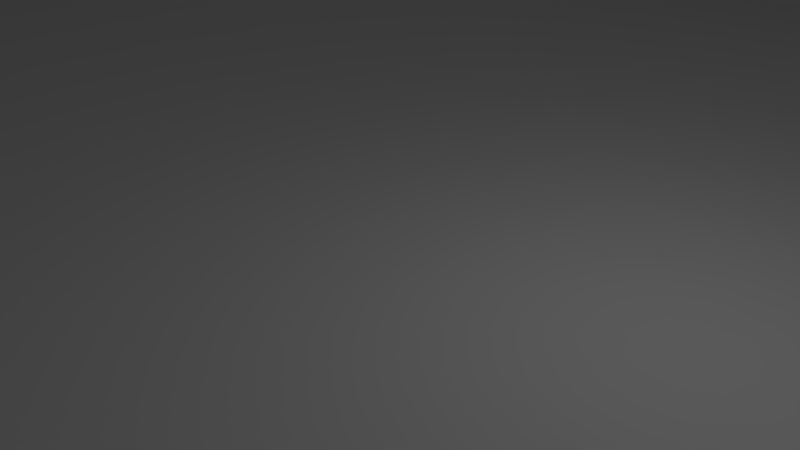 # Source: level_option1.blend  (saved by Blender 2.79.0; exported with 4.5.12 LTS)
import bpy
from mathutils import Matrix  # noqa: F401  (used for matrix-valued properties, if any)

bpy.ops.wm.read_factory_settings(use_empty=True)
scene = bpy.context.scene
scene.name = 'Scene'

# ---- collections
col_collection_1 = bpy.data.collections.new('Collection 1'); scene.collection.children.link(col_collection_1)

# ---- materials (node trees are filled in below, after node groups)
mat_cement = bpy.data.materials.new('Cement')
mat_cement.alpha_threshold = 0.0
mat_cement.use_transparent_shadow = False
mat_cement.roughness = 0.5
mat_bricks = bpy.data.materials.new('Bricks')
mat_bricks.alpha_threshold = 0.0
mat_bricks.use_transparent_shadow = False
mat_bricks.roughness = 0.5

# ---- material node trees

# ---- world
world_world = bpy.data.worlds.new('World'); scene.world = world_world
world_world.color = (0.05088, 0.05088, 0.05088)
world_world.use_sun_shadow = False
world_world.sun_shadow_jitter_overblur = 0.0
world_world.cycles.sampling_method = 'MANUAL'

# ---- cameras
cam_camera = bpy.data.cameras.new('Camera')
cam_camera.clip_end = 100.0
cam_camera.lens = 35.0
cam_camera.sensor_width = 32.0
cam_camera.sensor_height = 18.0
cam_camera.ortho_scale = 7.314
cam_camera.dof.focus_distance = 0.0
cam_camera.dof.aperture_fstop = 128.0

# ---- lights
light_lamp = bpy.data.lights.new('Lamp', 'POINT')
light_lamp.transmission_factor = 0.0
light_lamp.cutoff_distance = 30.0
light_lamp.energy = 100.0
light_lamp.shadow_buffer_clip_start = 1.001
light_lamp.shadow_soft_size = 0.1
light_lamp.shadow_maximum_resolution = 0.006
light_lamp.use_absolute_resolution = True

# ---- meshes
me_plane = bpy.data.meshes.new('Plane')
me_plane.from_pydata([(-0.7492, -0.9788, -0.005671), (0.5654, -1.016, 0.005671), (4.408, 4.102, -0.0395), (0.5367, 1.072, 0.0), (-1.681, 0.4553, 0.0), (-1.603, -0.3541, 0.01566), (1.0, -0.3617, 0.0), (1.0, 0.07252, 0.0), (-0.1106, -1.257, 0.0004819), (-0.1663, 1.359, 0.0), (0.1254, -0.4843, 0.01296), (0.01153, 0.2476, 0.0), (1.558, 3.88, 0.02951), (0.6811, 4.431, -0.02951), (-0.785, 3.981, -0.02951), (0.4486, 3.43, 0.02951), (4.699, 0.9876, -0.0395), (3.635, 1.043, 0.0395), (1.94, 1.096, 0.0), (2.125, 0.07476, 0.0), (1.277, -1.859, 0.00654), (2.081, -1.308, -0.0008689), (-1.291, -2.325, -0.005671), (-0.4793, -2.563, 0.0004819), (-0.666, 1.371, 0.0), (-1.714, 1.274, 0.0), (-7.091, 3.232, 0.01285), (3.498, 0.07295, 0.0), (3.982, -1.098, 0.0), (1.196, -3.935, 0.005671), (1.95, -3.815, 0.0), (-2.846, 0.276, 0.0), (-3.4, 1.095, 0.0), (-0.6767, 2.618, 0.03735), (-1.703, 3.125, -0.03735), (-1.631, -2.943, -0.005671), (-1.42, -3.901, 0.0004819), (-3.62, -1.061, 0.0), (-4.186, -0.2246, 0.0), (-2.103, -2.943, -0.005671), (-2.009, -3.906, 0.0004819), (-3.935, -2.694, 0.0), (-4.748, -1.858, 0.0), (1.879, -5.934, 0.005671), (2.794, -5.123, 0.0), (2.044, 5.232, 0.02951), (1.166, 5.783, -0.02951), (-3.566, -3.372, -0.005671), (-3.409, -4.681, 0.0004819), (-5.587, -3.188, 0.0), (-6.279, -1.858, 0.0), (5.739, 2.486, 0.2384), (4.833, 2.541, 0.0395), (4.359, -6.613, 0.005671), (3.919, -5.645, 0.0), (-5.575, -6.049, -0.005671), (-4.151, -5.711, 0.0004819), (-9.05, -1.793, 0.0), (-8.185, -0.8915, 0.0), (4.159, 3.269, 0.0395), (6.522, -5.954, 0.005671), (6.083, -4.986, 0.0), (2.17, 3.251, 0.02951), (2.656, 4.604, 0.02951), (-1.895, 5.319, -0.02951), (-1.409, 6.672, -0.02951), (4.637, -2.487, 0.0), (5.365, -3.397, 0.0), (-5.575, -8.488, -0.005671), (-4.151, -8.15, 0.0004819), (-6.279, 1.349, 0.0), (-8.185, 2.315, 0.0), (-13.4, -1.793, 0.0), (-12.53, -0.8915, 0.0), (6.871, -2.487, 0.0), (7.348, -3.397, 0.0), (0.06894, -5.834, 0.005671), (0.6401, -6.994, 0.005671), (-3.484, 5.319, -0.02951), (-2.999, 6.672, -0.02951), (-2.441, 3.469, -0.02951), (-4.03, 3.469, -0.02951), (-6.111, 5.319, -0.02951), (-6.658, 3.469, -0.02951), (-7.493, 5.319, -0.02951), (-8.039, 3.469, -0.02951), (-6.111, 8.255, -0.02951), (-7.493, 8.255, -0.02951), (-6.111, 9.917, -0.02951), (-7.493, 9.917, -0.02951), (-3.564, 8.255, -0.02951), (-3.564, 9.917, -0.02951), (4.549, 5.424, -0.009956), (5.597, 3.823, 0.2089), (7.696, 2.788, 0.2331), (7.606, 3.849, 0.2143), (8.195, -2.487, 0.0), (8.669, -3.397, 0.0), (7.599, -6.085, 0.0), (9.554, -6.085, 0.0), (-0.9072, -7.251, 0.005671), (-0.336, -8.412, 0.005671), (1.764, -10.2, 0.005671), (0.7877, -11.62, 0.005671), (-5.575, -10.37, -0.005671), (-4.151, -10.03, 0.0004819), (-7.63, -8.488, -0.005671), (-7.63, -10.37, -0.005671), (-16.75, -1.793, 0.0), (-15.88, -0.8915, 0.0), (-13.4, -4.242, 0.0), (-16.75, -4.242, 0.0), (3.225, 3.251, 0.02951), (3.711, 4.604, 0.02951), (3.617, 7.949, 0.02951), (4.672, 7.949, 0.02951), (3.617, 9.478, 0.02951), (4.672, 9.478, 0.02951), (1.857, 7.949, 0.02951), (1.857, 9.478, 0.02951), (2.197, -11.91, 0.005671), (1.221, -13.33, 0.005671), (-1.619, -11.62, 0.005671), (-1.185, -13.33, 0.005671), (-0.7492, -0.9788, 0.6681), (0.5654, -1.016, 0.6794), (4.408, 4.102, 0.6342), (0.5367, 1.072, 0.6737), (-1.681, 0.4553, 0.6737), (-1.603, -0.3541, 0.6894), (1.0, -0.3617, 0.6737), (1.0, 0.07252, 0.6737), (-0.1106, -1.257, 0.6742), (-0.1663, 1.359, 0.6737), (1.558, 3.88, 0.7032), (0.6811, 4.431, 0.6442), (-0.785, 3.981, 0.6442), (0.4486, 3.43, 0.7032), (4.699, 0.9876, 0.6342), (3.635, 1.043, 0.7132), (1.94, 1.096, 0.6737), (2.125, 0.07476, 0.6737), (1.277, -1.859, 0.6803), (2.081, -1.308, 0.6729), (-1.291, -2.325, 0.6681), (-0.4793, -2.563, 0.6742), (-0.666, 1.371, 0.6737), (-1.714, 1.274, 0.6737), (3.498, 0.07295, 0.6737), (3.982, -1.098, 0.6737), (1.196, -3.935, 0.6794), (1.95, -3.815, 0.6737), (-2.846, 0.276, 0.6737), (-3.4, 1.095, 0.6737), (-0.6767, 2.618, 0.7111), (-1.703, 3.125, 0.6364), (-1.631, -2.943, 0.6681), (-1.42, -3.901, 0.6742), (-3.62, -1.061, 0.6737), (-4.186, -0.2246, 0.6737), (-2.103, -2.943, 0.6681), (-2.009, -3.906, 0.6742), (-3.935, -2.694, 0.6737), (-4.748, -1.858, 0.6737), (1.879, -5.934, 0.6794), (2.794, -5.123, 0.6737), (2.044, 5.232, 0.7032), (1.166, 5.783, 0.6442), (-3.566, -3.372, 0.6681), (-3.409, -4.681, 0.6742), (-5.587, -3.188, 0.6737), (-6.279, -1.858, 0.6737), (5.739, 2.486, 0.9122), (4.833, 2.541, 0.7132), (4.359, -6.613, 0.6794), (3.919, -5.645, 0.6737), (-5.575, -6.049, 0.6681), (-4.151, -5.711, 0.6742), (-9.05, -1.793, 0.6737), (-8.185, -0.8915, 0.6737), (4.159, 3.269, 0.7132), (6.522, -5.954, 0.6794), (6.083, -4.986, 0.6737), (2.17, 3.251, 0.7032), (2.656, 4.604, 0.7032), (-1.895, 5.319, 0.6442), (-1.409, 6.672, 0.6442), (4.637, -2.487, 0.6737), (5.365, -3.397, 0.6737), (-5.575, -8.488, 0.6681), (-4.151, -8.15, 0.6742), (-6.279, 1.349, 0.6737), (-8.185, 2.315, 0.6737), (-13.4, -1.793, 0.6737), (-12.53, -0.8915, 0.6737), (6.871, -2.487, 0.6737), (7.348, -3.397, 0.6737), (0.06894, -5.834, 0.6794), (0.6401, -6.994, 0.6794), (-3.484, 5.319, 0.6442), (-2.999, 6.672, 0.6442), (-2.441, 3.469, 0.6442), (-4.03, 3.469, 0.6442), (-6.111, 5.319, 0.6442), (-6.658, 3.469, 0.6442), (-7.493, 5.319, 0.6442), (-8.039, 3.469, 0.6442), (-6.111, 8.255, 0.6442), (-7.493, 8.255, 0.6442), (-6.111, 9.917, 0.6442), (-7.493, 9.917, 0.6442), (-3.564, 8.255, 0.6442), (-3.564, 9.917, 0.6442), (4.549, 5.424, 0.6638), (5.597, 3.823, 0.8826), (7.696, 2.788, 0.9068), (7.606, 3.849, 0.888), (8.195, -2.487, 0.6737), (8.669, -3.397, 0.6737), (7.599, -6.085, 0.6737), (9.554, -6.085, 0.6737), (-0.9072, -7.251, 0.6794), (-0.336, -8.412, 0.6794), (1.764, -10.2, 0.6794), (0.7877, -11.62, 0.6794), (-5.575, -10.37, 0.6681), (-4.151, -10.03, 0.6742), (-7.63, -8.488, 0.6681), (-7.63, -10.37, 0.6681), (-16.75, -1.793, 0.6737), (-15.88, -0.8915, 0.6737), (-13.4, -4.242, 0.6737), (-16.75, -4.242, 0.6737), (3.225, 3.251, 0.7032), (3.711, 4.604, 0.7032), (3.617, 7.949, 0.7032), (4.672, 7.949, 0.7032), (3.617, 9.478, 0.7032), (4.672, 9.478, 0.7032), (1.857, 7.949, 0.7032), (1.857, 9.478, 0.7032), (2.197, -11.91, 0.6794), (1.221, -13.33, 0.6794), (-1.619, -11.62, 0.6794), (-1.185, -13.33, 0.6794)], [(1, 10)], [(11, 7, 3, 9), (8, 1, 6, 10), (10, 6, 7, 11), (5, 10, 11, 4), (0, 8, 10, 5), (52, 51, 2, 59), (14, 15, 12, 13), (34, 33, 15, 14), (27, 28, 16, 17), (3, 7, 19, 18), (6, 1, 20, 21), (8, 0, 22, 23), (54, 53, 60, 61), (18, 19, 28, 27), (21, 20, 29, 30), (4, 25, 32, 31), (25, 24, 33, 34), (23, 22, 35, 36), (31, 32, 38, 37), (36, 35, 39, 40), (37, 38, 42, 41), (30, 29, 43, 44), (13, 12, 45, 46), (40, 39, 47, 48), (41, 42, 50, 49), (17, 16, 51, 52), (44, 43, 53, 54), (48, 47, 55, 56), (49, 50, 58, 57), (9, 24, 25, 4, 11), (45, 12, 62, 63), (13, 46, 65, 64), (54, 61, 67, 66), (56, 55, 68, 69), (58, 50, 70, 71), (57, 58, 73, 72), (66, 67, 75, 74), (43, 29, 76, 77), (64, 65, 79, 78), (64, 78, 81, 80), (81, 78, 82, 83), (83, 82, 84, 85), (84, 82, 86, 87), (87, 86, 88, 89), (88, 86, 90, 91), (2, 51, 93, 92), (93, 51, 94, 95), (74, 75, 97, 96), (97, 75, 98, 99), (77, 76, 100, 101), (77, 101, 103, 102), (69, 68, 104, 105), (104, 68, 106, 107), (72, 73, 109, 108), (72, 108, 111, 110), (63, 62, 112, 113), (63, 113, 115, 114), (114, 115, 117, 116), (114, 116, 119, 118), (102, 103, 121, 120), (121, 103, 122, 123), (72, 110, 231, 193), (43, 77, 198, 164), (42, 38, 159, 163), (111, 108, 229, 232), (76, 29, 150, 197), (113, 112, 233, 234), (78, 79, 200, 199), (30, 44, 165, 151), (112, 62, 183, 233), (79, 65, 186, 200), (46, 45, 166, 167), (80, 81, 202, 201), (63, 114, 235, 184), (64, 80, 201, 185), (115, 113, 234, 236), (116, 117, 238, 237), (12, 15, 137, 134), (40, 48, 169, 161), (1, 8, 132, 125), (81, 83, 204, 202), (47, 39, 160, 168), (117, 115, 236, 238), (14, 13, 135, 136), (82, 78, 199, 203), (118, 119, 240, 239), (15, 33, 154, 137), (85, 84, 205, 206), (41, 49, 170, 162), (114, 118, 239, 235), (59, 2, 126, 180), (83, 85, 206, 204), (50, 42, 163, 171), (119, 116, 237, 240), (34, 14, 136, 155), (120, 121, 242, 241), (16, 28, 149, 138), (17, 52, 173, 139), (102, 120, 241, 223), (27, 17, 139, 148), (84, 87, 208, 205), (51, 16, 138, 172), (9, 3, 127, 133), (86, 82, 203, 207), (123, 122, 243, 244), (89, 88, 209, 210), (44, 54, 175, 165), (121, 123, 244, 242), (3, 18, 140, 127), (87, 89, 210, 208), (53, 43, 164, 174), (122, 103, 224, 243), (19, 7, 131, 141), (91, 90, 211, 212), (48, 56, 177, 169), (6, 21, 143, 130), (88, 91, 212, 209), (55, 47, 168, 176), (20, 1, 125, 142), (90, 86, 207, 211), (92, 93, 214, 213), (49, 57, 178, 170), (8, 23, 145, 132), (2, 92, 213, 126), (22, 0, 124, 144), (95, 94, 215, 216), (61, 60, 181, 182), (93, 95, 216, 214), (94, 51, 172, 215), (60, 53, 174, 181), (18, 27, 148, 140), (96, 97, 218, 217), (28, 19, 141, 149), (74, 96, 217, 195), (45, 63, 184, 166), (62, 12, 134, 183), (21, 30, 151, 143), (99, 98, 219, 220), (29, 20, 142, 150), (97, 99, 220, 218), (13, 64, 185, 135), (24, 9, 133, 146), (98, 75, 196, 219), (65, 46, 167, 186), (101, 100, 221, 222), (4, 31, 152, 128), (54, 66, 187, 175), (32, 25, 147, 153), (100, 76, 197, 221), (67, 61, 182, 188), (25, 34, 155, 147), (77, 102, 223, 198), (56, 69, 190, 177), (33, 24, 146, 154), (103, 101, 222, 224), (68, 55, 176, 189), (105, 104, 225, 226), (71, 70, 191, 192), (23, 36, 157, 145), (69, 105, 226, 190), (58, 71, 192, 179), (35, 22, 144, 156), (70, 50, 171, 191), (107, 106, 227, 228), (52, 59, 180, 173), (31, 37, 158, 152), (104, 107, 228, 225), (57, 72, 193, 178), (38, 32, 153, 159), (106, 68, 189, 227), (73, 58, 179, 194), (108, 109, 230, 229), (36, 40, 161, 157), (5, 4, 128, 129), (66, 74, 195, 187), (39, 35, 156, 160), (109, 73, 194, 230), (0, 5, 129, 124), (75, 67, 188, 196), (110, 111, 232, 231), (7, 6, 130, 131), (37, 41, 162, 158)])
me_plane.polygons.foreach_set('material_index', [0, 0, 0, 0, 0, 0, 0, 0, 0, 0, 0, 0, 0, 0, 0, 0, 0, 0, 0, 0, 0, 0, 0, 0, 0, 0, 0, 0, 0, 0, 0, 0, 0, 0, 0, 0, 0, 0, 0, 0, 0, 0, 0, 0, 0, 0, 0, 0, 0, 0, 0, 0, 0, 0, 0, 0, 0, 0, 0, 0, 0, 1, 1, 1, 1, 1, 1, 1, 1, 1, 1, 1, 1, 1, 1, 1, 1, 1, 1, 1, 1, 1, 1, 1, 1, 1, 1, 1, 1, 1, 1, 1, 1, 1, 1, 1, 1, 1, 1, 1, 1, 1, 1, 1, 1, 1, 1, 1, 1, 1, 1, 1, 1, 1, 1, 1, 1, 1, 1, 1, 1, 1, 1, 1, 1, 1, 1, 1, 1, 1, 1, 1, 1, 1, 1, 1, 1, 1, 1, 1, 1, 1, 1, 1, 1, 1, 1, 1, 1, 1, 1, 1, 1, 1, 1, 1, 1, 1, 1, 1, 1, 1, 1, 1, 1, 1, 1, 1, 1, 1, 1, 1, 1, 1, 1, 1, 1, 1, 1, 1, 1, 1])
_uv = me_plane.uv_layers.new(name='UVMap')
_uv.uv.foreach_set('vector', [0.5823, 0.44, 0.5804, 0.3971, 0.6202, 0.4223, 0.6283, 0.4537, 0.5178, 0.4367, 0.5318, 0.4094, 0.562, 0.3947, 0.5519, 0.4311, 0.5519, 0.4311, 0.562, 0.3947, 0.5804, 0.3971, 0.5823, 0.44, 0.5477, 0.505, 0.5519, 0.4311, 0.5823, 0.44, 0.5816, 0.5129, 0.526, 0.4654, 0.5178, 0.4367, 0.5519, 0.4311, 0.5477, 0.505, 0.7065, 0.2487, 0.7099, 0.2091, 0.77, 0.2765, 0.733, 0.2818, 0.7361, 0.4948, 0.7197, 0.4394, 0.7451, 0.3949, 0.7635, 0.4353, 0.6946, 0.5289, 0.6789, 0.4824, 0.7197, 0.4394, 0.7361, 0.4948, 0.5944, 0.2913, 0.5475, 0.2642, 0.6399, 0.2455, 0.6363, 0.291, 0.6202, 0.4223, 0.5804, 0.3971, 0.5868, 0.3494, 0.629, 0.363, 0.562, 0.3947, 0.5318, 0.4094, 0.5, 0.3746, 0.5279, 0.3436, 0.5178, 0.4367, 0.526, 0.4654, 0.4659, 0.4808, 0.4604, 0.445, 0.3544, 0.2414, 0.3158, 0.2173, 0.3559, 0.1293, 0.3945, 0.1534, 0.629, 0.363, 0.5868, 0.3494, 0.5475, 0.2642, 0.5944, 0.2913, 0.5279, 0.3436, 0.5, 0.3746, 0.4116, 0.3664, 0.421, 0.3351, 0.5816, 0.5129, 0.6161, 0.5189, 0.5991, 0.5893, 0.5675, 0.5612, 0.6161, 0.5189, 0.6261, 0.475, 0.6789, 0.4824, 0.6946, 0.5289, 0.4604, 0.445, 0.4659, 0.4808, 0.4378, 0.4917, 0.3984, 0.4774, 0.5675, 0.5612, 0.5991, 0.5893, 0.5388, 0.6152, 0.5065, 0.5866, 0.3984, 0.4774, 0.4378, 0.4917, 0.4352, 0.5117, 0.3949, 0.5023, 0.5065, 0.5866, 0.5388, 0.6152, 0.4664, 0.6299, 0.4355, 0.5908, 0.421, 0.3351, 0.4116, 0.3664, 0.3308, 0.3262, 0.3702, 0.292, 0.7635, 0.4353, 0.7451, 0.3949, 0.8051, 0.382, 0.8236, 0.4224, 0.3949, 0.5023, 0.4352, 0.5117, 0.4088, 0.5713, 0.3542, 0.5573, 0.4355, 0.5908, 0.4664, 0.6299, 0.4578, 0.6948, 0.4053, 0.658, 0.6363, 0.291, 0.6399, 0.2455, 0.7099, 0.2091, 0.7065, 0.2487, 0.3702, 0.292, 0.3308, 0.3262, 0.3158, 0.2173, 0.3544, 0.2414, 0.3542, 0.5573, 0.4088, 0.5713, 0.284, 0.6414, 0.3064, 0.583, 0.4053, 0.658, 0.4578, 0.6948, 0.4881, 0.781, 0.4451, 0.8126, 0.6283, 0.4537, 0.6261, 0.475, 0.6161, 0.5189, 0.5816, 0.5129, 0.5823, 0.44, 0.8051, 0.382, 0.7451, 0.3949, 0.7219, 0.3655, 0.782, 0.3525, 0.7635, 0.4353, 0.8236, 0.4224, 0.8467, 0.5365, 0.7866, 0.5495, 0.3544, 0.2414, 0.3945, 0.1534, 0.4578, 0.1927, 0.4923, 0.2286, 0.3064, 0.583, 0.284, 0.6414, 0.1807, 0.6277, 0.203, 0.5693, 0.4881, 0.781, 0.4578, 0.6948, 0.5937, 0.7127, 0.624, 0.7989, 0.6418, 0.6389, 0.6373, 0.5931, 0.7642, 0.6924, 0.7686, 0.7382, 0.4923, 0.2286, 0.4578, 0.1927, 0.4689, 0.1086, 0.5048, 0.134, 0.3308, 0.3262, 0.4116, 0.3664, 0.3248, 0.4035, 0.2789, 0.3728, 0.7866, 0.5495, 0.8467, 0.5365, 0.8377, 0.6039, 0.7777, 0.6168, 0.7866, 0.5495, 0.7777, 0.6168, 0.6962, 0.6295, 0.7052, 0.5622, 0.6962, 0.6295, 0.7777, 0.6168, 0.7628, 0.7281, 0.6814, 0.7408, 0.6814, 0.7408, 0.7628, 0.7281, 0.755, 0.7867, 0.6736, 0.7994, 0.755, 0.7867, 0.7628, 0.7281, 0.8873, 0.7447, 0.8795, 0.8032, 0.8795, 0.8032, 0.8873, 0.7447, 0.9577, 0.7541, 0.9499, 0.8126, 0.9577, 0.7541, 0.8873, 0.7447, 0.9016, 0.6367, 0.972, 0.6461, 0.77, 0.2765, 0.7099, 0.2091, 0.7656, 0.2234, 0.8268, 0.2785, 0.7656, 0.2234, 0.7099, 0.2091, 0.7348, 0.1282, 0.7791, 0.1386, 0.5048, 0.134, 0.4689, 0.1086, 0.4763, 0.05265, 0.5122, 0.07783, 0.4763, 0.05265, 0.4689, 0.1086, 0.3564, 0.08297, 0.3673, 9.013e-05, 0.2789, 0.3728, 0.3248, 0.4035, 0.2593, 0.4369, 0.2133, 0.4062, 0.2789, 0.3728, 0.2133, 0.4062, 0.08374, 0.3406, 0.1493, 0.3072, 0.203, 0.5693, 0.1807, 0.6277, 0.101, 0.6172, 0.1233, 0.5587, 0.101, 0.6172, 0.1807, 0.6277, 0.1691, 0.7148, 0.08947, 0.7042, 0.7686, 0.7382, 0.7642, 0.6924, 0.8619, 0.7689, 0.8664, 0.8147, 0.7686, 0.7382, 0.8664, 0.8147, 0.8099, 0.8854, 0.7122, 0.8089, 0.782, 0.3525, 0.7219, 0.3655, 0.7279, 0.3208, 0.7879, 0.3078, 0.782, 0.3525, 0.7879, 0.3078, 0.9351, 0.2859, 0.9292, 0.3307, 0.9292, 0.3307, 0.9351, 0.2859, 0.9999, 0.2946, 0.994, 0.3393, 0.9292, 0.3307, 0.994, 0.3393, 0.984, 0.4139, 0.9192, 0.4052, 0.1493, 0.3072, 0.08374, 0.3406, 0.01357, 0.3127, 0.07912, 0.2792, 0.01357, 0.3127, 0.08374, 0.3406, 0.07026, 0.4426, 9.013e-05, 0.4147, 0.3275, 0.9753, 0.3275, 0.8854, 0.3526, 0.8854, 0.3526, 0.9753, 0.9165, 0.6329, 0.9165, 0.5861, 0.9416, 0.5861, 0.9416, 0.6329, 0.9917, 0.8803, 0.9917, 0.9437, 0.9666, 0.9437, 0.9666, 0.8803, 0.9917, 0.4971, 0.9917, 0.5847, 0.9666, 0.5847, 0.9666, 0.4971, 0.8664, 0.1527, 0.8664, 0.07491, 0.8914, 0.07491, 0.8915, 0.1527, 0.9416, 0.535, 0.9416, 0.5861, 0.9165, 0.5861, 0.9165, 0.535, 0.9666, 0.9111, 0.9666, 0.9638, 0.9416, 0.9638, 0.9416, 0.9111, 0.9749, 0.2983, 0.9749, 0.3437, 0.9499, 0.3437, 0.9499, 0.2984, 0.9436, 0.1444, 0.9435, 0.1056, 0.9686, 0.1055, 0.9686, 0.1443, 0.8933, 0.2178, 0.8926, 0.16, 0.9177, 0.1597, 0.9183, 0.2175, 0.8915, 0.06125, 0.8933, 0.02615, 0.9183, 0.02587, 0.9165, 0.06097, 0.9183, 0.206, 0.9183, 0.1475, 0.9434, 0.1475, 0.9434, 0.206, 0.9917, 0.7523, 0.9917, 0.8803, 0.9666, 0.8803, 0.9666, 0.7523, 0.6554, 0.8854, 0.6554, 0.955, 0.6304, 0.955, 0.6304, 0.8854, 0.9416, 0.4092, 0.9416, 0.535, 0.9165, 0.535, 0.9165, 0.4092, 0.152, 0.9238, 0.152, 0.8854, 0.177, 0.8854, 0.177, 0.9238, 0.9435, 0.08381, 0.9434, 0.04243, 0.9684, 0.04238, 0.9685, 0.08376, 0.5301, 0.9071, 0.5301, 0.9596, 0.5051, 0.9596, 0.5051, 0.9071, 0.9935, 0.1697, 0.9936, 0.1949, 0.9685, 0.1947, 0.9684, 0.1696, 0.9183, 0.1475, 0.9183, 0.05083, 0.9434, 0.05083, 0.9434, 0.1475, 0.6805, 0.8854, 0.6805, 0.9361, 0.6554, 0.9361, 0.6554, 0.8854, 0.9416, 0.3531, 0.9416, 0.4092, 0.9165, 0.4092, 0.9165, 0.3531, 0.8914, 0.9309, 0.8914, 0.9816, 0.8664, 0.9816, 0.8664, 0.9309, 0.2021, 0.9809, 0.2021, 0.8854, 0.2271, 0.8854, 0.2271, 0.9809, 0.9684, 0.1444, 0.9684, 0.199, 0.9434, 0.199, 0.9434, 0.1444, 0.9434, 0.04243, 0.9436, 4.962e-05, 0.9686, 0.0, 0.9684, 0.04238, 0.8914, 0.8684, 0.8914, 0.7974, 0.9165, 0.7974, 0.9165, 0.8684, 0.8914, 0.3531, 0.8914, 0.4145, 0.8664, 0.4145, 0.8664, 0.3531, 0.7306, 0.8854, 0.7306, 0.9502, 0.7055, 0.9502, 0.7055, 0.8854, 0.3798, 0.9659, 0.3776, 0.9339, 0.4027, 0.9344, 0.4049, 0.9665, 0.9183, 0.05083, 0.9183, 1.756e-08, 0.9434, 0.0, 0.9434, 0.05083, 0.8556, 0.8854, 0.8556, 0.9411, 0.8306, 0.9411, 0.8306, 0.8854, 0.152, 0.9878, 0.152, 0.9238, 0.177, 0.9238, 0.177, 0.9878, 0.07517, 0.9241, 0.07586, 0.8854, 0.1009, 0.8857, 0.1002, 0.9244, 0.8914, 0.8758, 0.8914, 0.9309, 0.8664, 0.9309, 0.8664, 0.8758, 0.9183, 0.2845, 0.9249, 0.206, 0.9499, 0.2076, 0.9433, 0.2861, 0.151, 0.9213, 0.152, 0.9854, 0.1269, 0.9858, 0.126, 0.9217, 0.8914, 0.8144, 0.8914, 0.8758, 0.8664, 0.8758, 0.8664, 0.8144, 0.152, 0.8854, 0.151, 0.9213, 0.126, 0.9217, 0.1269, 0.8858, 0.8914, 0.7974, 0.8914, 0.6925, 0.9165, 0.6925, 0.9165, 0.7974, 0.9249, 0.3432, 0.9183, 0.2845, 0.9433, 0.2861, 0.9499, 0.3448, 0.9666, 0.7705, 0.9666, 0.7977, 0.9416, 0.7977, 0.9416, 0.7705, 0.126, 0.8854, 0.126, 0.9931, 0.1009, 0.9931, 0.1009, 0.8854, 0.8306, 0.8854, 0.8306, 0.9428, 0.8055, 0.9428, 0.8055, 0.8854, 0.9165, 0.9467, 0.9165, 0.8964, 0.9416, 0.8964, 0.9416, 0.9467, 0.7807, 0.9457, 0.7807, 0.9896, 0.7556, 0.9896, 0.7556, 0.9457, 0.3776, 0.8854, 0.3776, 0.974, 0.3526, 0.974, 0.3526, 0.8854, 0.9666, 0.7977, 0.9666, 0.8486, 0.9416, 0.8486, 0.9416, 0.7977, 0.8914, 0.6925, 0.8914, 0.6331, 0.9165, 0.6331, 0.9165, 0.6925, 0.9165, 0.7234, 0.9165, 0.6329, 0.9416, 0.6329, 0.9416, 0.7234, 0.4299, 0.8854, 0.4299, 0.9729, 0.4049, 0.9729, 0.4049, 0.8854, 0.07517, 0.9523, 0.07517, 0.9937, 0.05011, 0.9937, 0.05011, 0.9523, 0.7556, 0.8854, 0.7556, 0.9463, 0.7306, 0.9463, 0.7306, 0.8854, 0.9666, 0.5537, 0.9666, 0.5938, 0.9416, 0.5938, 0.9416, 0.5537, 0.8055, 0.9876, 0.8055, 0.9428, 0.8306, 0.9428, 0.8306, 0.9876, 0.9165, 0.8964, 0.9165, 0.8038, 0.9416, 0.8038, 0.9416, 0.8964, 0.9666, 0.4403, 0.9666, 0.5537, 0.9416, 0.5537, 0.9416, 0.4403, 0.9936, 0.1445, 0.9935, 0.1697, 0.9684, 0.1696, 0.9685, 0.1444, 0.2522, 0.9792, 0.2522, 0.8854, 0.2773, 0.8854, 0.2773, 0.9792, 0.8055, 0.8854, 0.8055, 0.9414, 0.7807, 0.945, 0.7807, 0.889, 0.8914, 0.4145, 0.8914, 0.5402, 0.8664, 0.5402, 0.8664, 0.4145, 0.2021, 0.8854, 0.2021, 0.9345, 0.177, 0.9345, 0.177, 0.8854, 0.3776, 0.9339, 0.3798, 0.8854, 0.4049, 0.886, 0.4027, 0.9344, 0.455, 0.9105, 0.455, 0.9634, 0.4299, 0.9634, 0.4299, 0.9105, 0.9416, 0.9467, 0.9416, 0.9853, 0.9165, 0.9857, 0.9165, 0.9471, 0.3023, 0.9196, 0.3024, 0.8855, 0.3275, 0.8854, 0.3274, 0.9195, 0.5803, 0.8854, 0.5803, 0.9583, 0.5552, 0.9584, 0.5552, 0.8855, 0.9999, 0.3399, 0.000978, 0.3399, 5.829e-05, 5.847e-05, 0.999, 5.829e-05, 0.9165, 0.8038, 0.9165, 0.7234, 0.9416, 0.7234, 0.9416, 0.8038, 0.9666, 0.8486, 0.9666, 0.9111, 0.9416, 0.9111, 0.9416, 0.8486, 0.9666, 0.7523, 0.9666, 0.7204, 0.9917, 0.7204, 0.9917, 0.7523, 0.07517, 0.8854, 0.07517, 0.9523, 0.05011, 0.9523, 0.05011, 0.8854, 0.8915, 0.266, 0.8915, 0.2178, 0.9165, 0.2178, 0.9165, 0.266, 0.8933, 0.02615, 0.893, 0.0002812, 0.918, 0.0, 0.9183, 0.02587, 0.9435, 0.1056, 0.9435, 0.08381, 0.9685, 0.08376, 0.9686, 0.1055, 0.9749, 0.206, 0.9749, 0.2983, 0.9499, 0.2984, 0.9499, 0.206, 0.6304, 0.8854, 0.6304, 0.9574, 0.6053, 0.9574, 0.6053, 0.8854, 0.8664, 0.07491, 0.8664, 2.252e-06, 0.8915, 0.0, 0.8914, 0.07491, 0.9666, 0.7204, 0.9666, 0.6245, 0.9917, 0.6245, 0.9917, 0.7204, 0.2773, 0.9791, 0.2773, 0.8854, 0.3023, 0.8854, 0.3023, 0.9791, 0.9666, 0.7523, 0.9666, 0.7705, 0.9416, 0.7705, 0.9416, 0.7523, 0.2522, 0.8854, 0.2522, 0.9792, 0.2271, 0.9792, 0.2271, 0.8854, 0.8926, 0.16, 0.8915, 0.06125, 0.9165, 0.06097, 0.9177, 0.1597, 0.8664, 0.2484, 0.8664, 0.212, 0.8915, 0.212, 0.8915, 0.2484, 0.7556, 0.9463, 0.7556, 0.9894, 0.7306, 0.9894, 0.7306, 0.9463, 0.9165, 0.8684, 0.9165, 0.9876, 0.8914, 0.9876, 0.8914, 0.8684, 0.7807, 0.8854, 0.7807, 0.9457, 0.7556, 0.9457, 0.7556, 0.8854, 0.8664, 0.212, 0.8664, 0.1527, 0.8915, 0.1527, 0.8915, 0.212, 0.3024, 0.9756, 0.3023, 0.9196, 0.3274, 0.9195, 0.3275, 0.9756, 0.07586, 0.9904, 0.07517, 0.9241, 0.1002, 0.9244, 0.1009, 0.9906, 0.8914, 0.7003, 0.8914, 0.8144, 0.8664, 0.8144, 0.8664, 0.7003, 0.9666, 0.5938, 0.9666, 0.6833, 0.9416, 0.6833, 0.9416, 0.5938, 0.8306, 0.9868, 0.8306, 0.9411, 0.8556, 0.9418, 0.8556, 0.9875, 0.8664, 0.3531, 0.8664, 0.2484, 0.8915, 0.2484, 0.8915, 0.3531, 0.9666, 0.3531, 0.9666, 0.4403, 0.9416, 0.4403, 0.9416, 0.3531, 0.9667, 0.4815, 0.9666, 0.4287, 0.9917, 0.4288, 0.9918, 0.4816, 0.48, 0.8854, 0.48, 0.9603, 0.455, 0.9603, 0.455, 0.8854, 0.2021, 0.9345, 0.2021, 0.9865, 0.177, 0.9865, 0.177, 0.9345, 0.9666, 0.6833, 0.9666, 0.7523, 0.9416, 0.7523, 0.9416, 0.6833, 0.02506, 0.8854, 0.02506, 1.0, 2.217e-08, 1.0, 0.0, 0.8854, 0.455, 0.8854, 0.455, 0.9105, 0.4299, 0.9105, 0.4299, 0.8854, 1.0, 0.206, 1.0, 0.3236, 0.9749, 0.3236, 0.9749, 0.206, 0.7055, 0.8854, 0.7055, 0.9526, 0.6805, 0.9526, 0.6805, 0.8854, 0.8049, 0.9698, 0.7807, 0.9698, 0.7807, 0.945, 0.8049, 0.945, 0.02506, 0.9978, 0.02506, 0.9463, 0.05011, 0.9463, 0.05011, 0.9978, 0.9666, 0.4287, 0.9667, 0.3531, 0.9918, 0.3531, 0.9917, 0.4288, 0.8914, 0.5402, 0.8914, 0.7003, 0.8664, 0.7003, 0.8664, 0.5402, 0.9917, 0.9437, 0.9917, 0.9978, 0.9666, 0.9978, 0.9666, 0.9437, 0.5051, 0.8854, 0.5051, 0.9601, 0.48, 0.9601, 0.48, 0.8854, 0.9165, 0.4749, 0.9165, 0.6331, 0.8914, 0.6331, 0.8914, 0.4749, 0.9917, 0.5847, 0.9917, 0.6245, 0.9666, 0.6245, 0.9666, 0.5847, 0.5301, 0.8854, 0.5301, 0.9071, 0.5051, 0.9071, 0.5051, 0.8854, 0.7055, 0.9531, 0.7055, 0.9813, 0.6805, 0.9808, 0.6805, 0.9526, 0.8915, 0.3472, 0.8915, 0.266, 0.9165, 0.266, 0.9165, 0.3472, 0.6805, 0.9361, 0.6805, 0.9533, 0.6554, 0.9533, 0.6554, 0.9361, 0.9165, 0.3531, 0.9165, 0.4749, 0.8914, 0.4749, 0.8914, 0.3531, 0.7306, 0.9502, 0.7306, 0.9809, 0.7055, 0.9815, 0.7055, 0.9508, 0.5301, 0.9584, 0.5301, 0.8854, 0.5552, 0.8854, 0.5552, 0.9584, 0.9937, 0.0, 0.9937, 0.1233, 0.9686, 0.1233, 0.9686, 0.0, 0.6554, 0.9533, 0.6715, 0.9533, 0.6715, 0.9781, 0.6554, 0.9781, 0.02506, 0.9463, 0.02506, 0.8854, 0.05011, 0.8854, 0.05011, 0.9463])
me_plane.materials.append(mat_cement)
me_plane.materials.append(mat_bricks)
me_plane.use_remesh_preserve_volume = False
me_plane.use_remesh_preserve_attributes = False
me_plane.use_mirror_vertex_groups = False
me_plane.update()

# ---- objects
ob_plane = bpy.data.objects.new('Plane', me_plane)
ob_lamp = bpy.data.objects.new('Lamp', light_lamp)
ob_camera = bpy.data.objects.new('Camera', cam_camera)

# ---- transforms, parenting, visibility, modifiers, constraints
ob_plane.location = (-0.01629, 0.03098, 0.06403)
ob_plane.scale = (12.96, 12.96, 12.96)
ob_plane.lineart.crease_threshold = 0.0
ob_lamp.location = (4.076, 1.005, 5.904)
ob_lamp.rotation_euler = (0.6503, 0.05522, 1.866)
ob_lamp.lock_rotations_4d = False
ob_lamp.empty_display_type = 'ARROWS'
ob_lamp.color = (0.0, 0.0, 0.0, 0.0)
ob_lamp.lineart.crease_threshold = 0.0
ob_camera.location = (7.481, -6.508, 5.344)
ob_camera.rotation_euler = (1.109, 0.0, 0.8149)
ob_camera.lock_rotations_4d = False
ob_camera.empty_display_type = 'ARROWS'
ob_camera.color = (0.0, 0.0, 0.0, 0.0)
ob_camera.display_type = 'WIRE'
ob_camera.lineart.crease_threshold = 0.0

# ---- collection membership
col_collection_1.objects.link(ob_plane)
col_collection_1.objects.link(ob_lamp)
col_collection_1.objects.link(ob_camera)

# ---- scene / render settings (as saved in the file)
scene.camera = ob_camera
scene.frame_start = 1; scene.frame_end = 250; scene.frame_set(0)
scene.render.engine = 'BLENDER_EEVEE_NEXT'
scene.render.resolution_percentage = 50
scene.render.dither_intensity = 0.0
scene.cycles.use_denoising = False
scene.cycles.samples = 128
scene.cycles.sampling_pattern = 'TABULATED_SOBOL'
scene.cycles.use_adaptive_sampling = False
scene.cycles.use_light_tree = False
scene.cycles.blur_glossy = 0.0
scene.cycles.sample_clamp_indirect = 0.0
scene.view_settings.view_transform = 'Standard'
bpy.context.view_layer.update()
